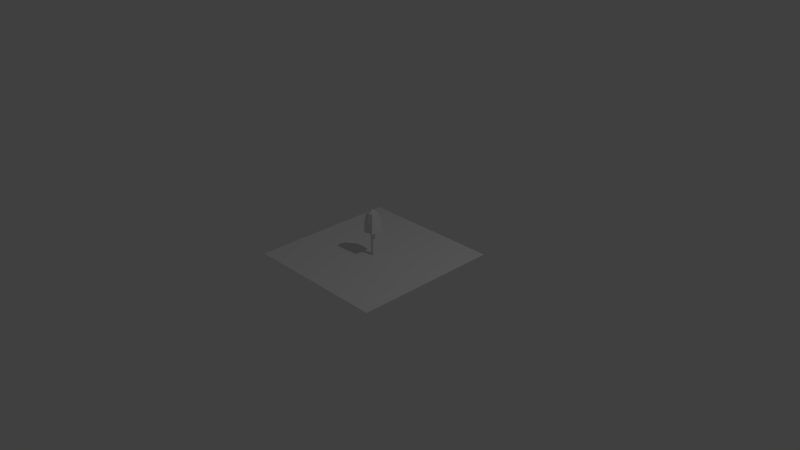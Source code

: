 # Source: Tree.blend  (saved by Blender 2.77.0; exported with 4.5.12 LTS)
import bpy
from mathutils import Matrix  # noqa: F401  (used for matrix-valued properties, if any)

bpy.ops.wm.read_factory_settings(use_empty=True)
scene = bpy.context.scene
scene.name = 'Scene'

# ---- collections
col_collection_1 = bpy.data.collections.new('Collection 1'); scene.collection.children.link(col_collection_1)

# ---- materials (node trees are filled in below, after node groups)
mat_three = bpy.data.materials.new('Three')
mat_three.alpha_threshold = 0.0
mat_three.use_transparent_shadow = False
mat_three.roughness = 0.5

# ---- material node trees

# ---- world
world_world = bpy.data.worlds.new('World'); scene.world = world_world
world_world.color = (0.05088, 0.05088, 0.05088)
world_world.use_sun_shadow = False
world_world.sun_shadow_jitter_overblur = 0.0
world_world.cycles.sampling_method = 'MANUAL'

# ---- cameras
cam_camera = bpy.data.cameras.new('Camera')
cam_camera.clip_end = 100.0
cam_camera.lens = 35.0
cam_camera.sensor_width = 32.0
cam_camera.sensor_height = 18.0
cam_camera.ortho_scale = 7.314
cam_camera.dof.focus_distance = 0.0
cam_camera.dof.aperture_fstop = 128.0

# ---- lights
light_lamp = bpy.data.lights.new('Lamp', 'POINT')
light_lamp.transmission_factor = 0.0
light_lamp.cutoff_distance = 30.0
light_lamp.energy = 100.0
light_lamp.shadow_buffer_clip_start = 1.001
light_lamp.shadow_soft_size = 0.1
light_lamp.shadow_maximum_resolution = 0.006
light_lamp.use_absolute_resolution = True

# ---- meshes
me_cube_001 = bpy.data.meshes.new('Cube.001')
me_cube_001.from_pydata([(-4.321, -3.612, 0.6056), (-2.809, -2.361, 1.997), (-4.943, 5.158, 0.7729), (-2.137, 3.117, 2.018), (4.325, -4.481, 0.775), (2.484, -2.208, 1.97), (4.446, 4.945, 0.7173), (2.496, 2.495, 1.987), (-3.62, -3.645, 1.428), (-3.163, -0.06233, 2.026), (-3.879, 3.889, 1.428), (-4.967, -0.0295, 0.5574), (-0.5, 2.95, 1.998), (3.904, 3.859, 1.431), (-0.7241, 5.224, 0.6682), (2.65, -0.08908, 2.025), (3.588, -3.677, 1.429), (4.953, -0.01221, 0.7128), (-0.06975, -2.909, 2.033), (-0.111, -4.918, 0.7431), (0.003378, -0.2309, 2.254), (0.001073, 0.003204, 0.8534), (4.917e-05, -3.869, 1.433), (3.47, -0.5672, 1.437), (0.03567, 4.324, 1.427), (-2.784, -0.04773, 1.428), (-1.0, -1.0, -1.0), (-1.0, -1.0, 1.0), (-1.0, 1.0, -1.0), (-1.0, 1.0, 1.0), (1.0, -1.0, -1.0), (1.0, -1.0, 1.0), (1.0, 1.0, -1.0), (1.0, 1.0, 1.0)], [], [(25, 10, 2, 11), (24, 13, 6, 14), (23, 16, 4, 17), (22, 8, 0, 19), (21, 14, 6, 17), (20, 12, 3, 9), (18, 20, 9, 1), (5, 15, 20, 18), (15, 7, 12, 20), (19, 21, 17, 4), (0, 11, 21, 19), (11, 2, 14, 21), (16, 22, 19, 4), (5, 18, 22, 16), (18, 1, 8, 22), (13, 23, 17, 6), (7, 15, 23, 13), (15, 5, 16, 23), (10, 24, 14, 2), (3, 12, 24, 10), (12, 7, 13, 24), (8, 25, 11, 0), (1, 9, 25, 8), (9, 3, 10, 25), (27, 29, 28, 26), (29, 33, 32, 28), (33, 31, 30, 32), (31, 27, 26, 30), (26, 28, 32, 30), (31, 33, 29, 27)])
_uv = me_cube_001.uv_layers.new(name='UVMap')
_uv.uv.foreach_set('vector', [0.8909, 0.2995, 0.9463, 0.07828, 0.9985, 0.005977, 0.9985, 0.2974, 0.7503, 0.05338, 0.5565, 0.07914, 0.5281, 0.0169, 0.787, 0.001688, 0.5776, 0.3281, 0.5712, 0.5029, 0.5328, 0.547, 0.5019, 0.2956, 0.4644, 0.8198, 0.4587, 0.6163, 0.4987, 0.5754, 0.4987, 0.8123, 0.2497, 0.2786, 0.2875, 0.572, 0.0282, 0.5578, 0.001504, 0.2791, 0.7529, 0.3108, 0.7781, 0.1316, 0.8602, 0.1224, 0.9111, 0.3013, 0.7557, 0.4611, 0.7529, 0.3108, 0.9111, 0.3013, 0.893, 0.4305, 0.6278, 0.4213, 0.6199, 0.3022, 0.7529, 0.3108, 0.7557, 0.4611, 0.6199, 0.3022, 0.6279, 0.1568, 0.7781, 0.1316, 0.7529, 0.3108, 0.2541, 0.001688, 0.2497, 0.2786, 0.001504, 0.2791, 0.03184, 0.02754, 0.4655, 0.07393, 0.4989, 0.2753, 0.2497, 0.2786, 0.2541, 0.001688, 0.4989, 0.2753, 0.4989, 0.5671, 0.2875, 0.572, 0.2497, 0.2786, 0.5712, 0.5029, 0.7509, 0.5141, 0.7549, 0.572, 0.5328, 0.547, 0.6278, 0.4213, 0.7557, 0.4611, 0.7509, 0.5141, 0.5712, 0.5029, 0.7557, 0.4611, 0.893, 0.4305, 0.9322, 0.5019, 0.7509, 0.5141, 0.5565, 0.07914, 0.5776, 0.3281, 0.5019, 0.2956, 0.5281, 0.0169, 0.6279, 0.1568, 0.6199, 0.3022, 0.5776, 0.3281, 0.5565, 0.07914, 0.6199, 0.3022, 0.6278, 0.4213, 0.5712, 0.5029, 0.5776, 0.3281, 0.9463, 0.07828, 0.7503, 0.05338, 0.787, 0.001688, 0.9985, 0.005977, 0.8602, 0.1224, 0.7781, 0.1316, 0.7503, 0.05338, 0.9463, 0.07828, 0.7781, 0.1316, 0.6279, 0.1568, 0.5565, 0.07914, 0.7503, 0.05338, 0.9322, 0.5019, 0.8909, 0.2995, 0.9985, 0.2974, 0.9657, 0.4988, 0.008462, 0.9247, 0.008911, 0.7963, 0.03602, 0.7943, 0.0426, 0.9983, 0.008911, 0.7963, 0.001504, 0.6153, 0.0426, 0.5754, 0.03602, 0.7943, 0.6051, 0.6884, 0.6051, 0.576, 0.7044, 0.5754, 0.7044, 0.6878, 0.1489, 0.6879, 0.1489, 0.5754, 0.2491, 0.5754, 0.2491, 0.6879, 0.04561, 0.6879, 0.04561, 0.5754, 0.1459, 0.5754, 0.1459, 0.6879, 0.2522, 0.5754, 0.3524, 0.5754, 0.3524, 0.6879, 0.2522, 0.6879, 0.3554, 0.6879, 0.3554, 0.5754, 0.4557, 0.5754, 0.4557, 0.6879, 0.5019, 0.688, 0.5019, 0.5755, 0.6021, 0.5754, 0.6021, 0.6879])
me_cube_001.materials.append(mat_three)
me_cube_001.use_remesh_preserve_volume = False
me_cube_001.use_remesh_preserve_attributes = False
me_cube_001.use_mirror_vertex_groups = False
me_cube_001.update()
me_plane = bpy.data.meshes.new('Plane')
me_plane.from_pydata([(-1.0, -1.0, 0.0), (1.0, -1.0, 0.0), (-1.0, 1.0, 0.0), (1.0, 1.0, 0.0)], [], [(0, 1, 3, 2)])
me_plane.use_remesh_preserve_volume = False
me_plane.use_remesh_preserve_attributes = False
me_plane.use_mirror_vertex_groups = False
me_plane.update()

# ---- objects
ob_tree = bpy.data.objects.new('Tree', me_cube_001)
ob_plane = bpy.data.objects.new('Plane', me_plane)
ob_lamp = bpy.data.objects.new('Lamp', light_lamp)
ob_camera = bpy.data.objects.new('Camera', cam_camera)

# ---- transforms, parenting, visibility, modifiers, constraints
ob_tree.location = (0.0, -0.004879, 0.1929)
ob_tree.scale = (0.02, 0.02, 0.2)
ob_tree.lineart.crease_threshold = 0.0
ob_plane.location = (0.0, 0.0, 0.0)
ob_plane.lineart.crease_threshold = 0.0
ob_lamp.location = (4.076, 1.005, 5.904)
ob_lamp.rotation_euler = (0.6503, 0.05522, 1.866)
ob_lamp.lock_rotations_4d = False
ob_lamp.empty_display_type = 'ARROWS'
ob_lamp.color = (0.0, 0.0, 0.0, 0.0)
ob_lamp.lineart.crease_threshold = 0.0
ob_camera.location = (7.481, -6.508, 5.344)
ob_camera.rotation_euler = (1.109, 0.01082, 0.8149)
ob_camera.lock_rotations_4d = False
ob_camera.empty_display_type = 'ARROWS'
ob_camera.color = (0.0, 0.0, 0.0, 0.0)
ob_camera.display_type = 'WIRE'
ob_camera.lineart.crease_threshold = 0.0

# ---- collection membership
col_collection_1.objects.link(ob_tree)
col_collection_1.objects.link(ob_plane)
col_collection_1.objects.link(ob_lamp)
col_collection_1.objects.link(ob_camera)

# ---- scene / render settings (as saved in the file)
scene.camera = ob_camera
scene.frame_start = 1; scene.frame_end = 250; scene.frame_set(1)
scene.render.engine = 'BLENDER_EEVEE_NEXT'
scene.render.resolution_percentage = 50
scene.render.dither_intensity = 0.0
scene.cycles.use_denoising = False
scene.cycles.samples = 128
scene.cycles.sampling_pattern = 'TABULATED_SOBOL'
scene.cycles.light_sampling_threshold = 0.0
scene.cycles.use_adaptive_sampling = False
scene.cycles.use_light_tree = False
scene.cycles.blur_glossy = 0.0
scene.cycles.sample_clamp_indirect = 0.0
scene.view_settings.view_transform = 'Standard'
bpy.context.view_layer.update()

